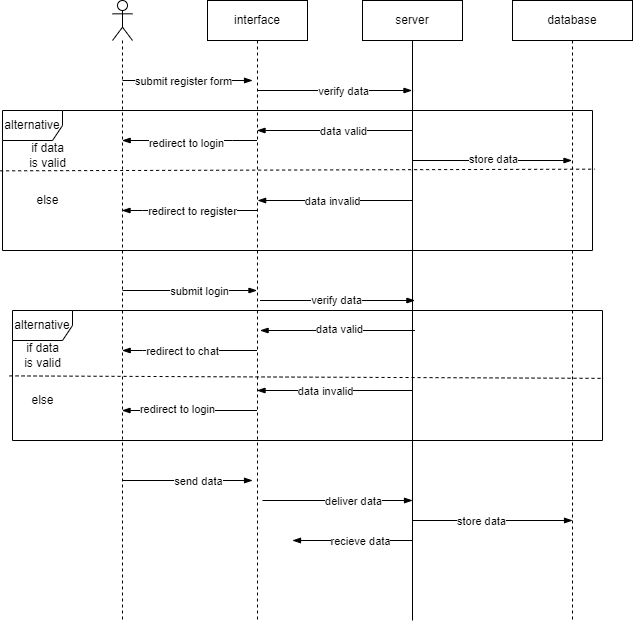

The diagram above was exported from draw.io. Its source (the exported page's mxGraphModel, read from the mxfile embedded in the PNG):
<mxGraphModel dx="2202" dy="663" grid="1" gridSize="10" guides="1" tooltips="1" connect="1" arrows="1" fold="1" page="1" pageScale="1" pageWidth="850" pageHeight="1100" math="0" shadow="0">
  <root>
    <mxCell id="0" />
    <mxCell id="1" parent="0" />
    <mxCell id="_X0K3XQX5IbXNiX6EdAN-23" value="interface" style="shape=umlLifeline;perimeter=lifelinePerimeter;whiteSpace=wrap;html=1;container=1;collapsible=0;recursiveResize=0;outlineConnect=0;" vertex="1" parent="1">
      <mxGeometry x="205" y="60" width="100" height="620" as="geometry" />
    </mxCell>
    <mxCell id="_X0K3XQX5IbXNiX6EdAN-60" value="" style="edgeStyle=elbowEdgeStyle;fontSize=12;html=1;endArrow=blockThin;endFill=1;rounded=0;" edge="1" parent="_X0K3XQX5IbXNiX6EdAN-23">
      <mxGeometry width="160" relative="1" as="geometry">
        <mxPoint x="49.5" y="350" as="sourcePoint" />
        <mxPoint x="-85.33333333333348" y="350" as="targetPoint" />
        <Array as="points">
          <mxPoint x="-65" y="350" />
        </Array>
      </mxGeometry>
    </mxCell>
    <mxCell id="_X0K3XQX5IbXNiX6EdAN-61" value="redirect to chat" style="edgeLabel;html=1;align=center;verticalAlign=middle;resizable=0;points=[];" vertex="1" connectable="0" parent="_X0K3XQX5IbXNiX6EdAN-60">
      <mxGeometry x="-0.1001" y="1" relative="1" as="geometry">
        <mxPoint x="-14" y="-1" as="offset" />
      </mxGeometry>
    </mxCell>
    <mxCell id="_X0K3XQX5IbXNiX6EdAN-78" value="" style="edgeStyle=elbowEdgeStyle;fontSize=12;html=1;endArrow=blockThin;endFill=1;rounded=0;" edge="1" parent="_X0K3XQX5IbXNiX6EdAN-23">
      <mxGeometry width="160" relative="1" as="geometry">
        <mxPoint x="55" y="500" as="sourcePoint" />
        <mxPoint x="205" y="500" as="targetPoint" />
      </mxGeometry>
    </mxCell>
    <mxCell id="_X0K3XQX5IbXNiX6EdAN-80" value="deliver data" style="edgeLabel;html=1;align=center;verticalAlign=middle;resizable=0;points=[];" vertex="1" connectable="0" parent="_X0K3XQX5IbXNiX6EdAN-78">
      <mxGeometry x="0.1956" relative="1" as="geometry">
        <mxPoint as="offset" />
      </mxGeometry>
    </mxCell>
    <mxCell id="_X0K3XQX5IbXNiX6EdAN-24" value="server" style="shape=umlLifeline;perimeter=lifelinePerimeter;whiteSpace=wrap;html=1;container=1;collapsible=0;recursiveResize=0;outlineConnect=0;lifelineDashed=0;" vertex="1" parent="1">
      <mxGeometry x="360" y="60" width="100" height="620" as="geometry" />
    </mxCell>
    <mxCell id="_X0K3XQX5IbXNiX6EdAN-38" value="" style="edgeStyle=elbowEdgeStyle;fontSize=12;html=1;endArrow=blockThin;endFill=1;rounded=0;" edge="1" parent="_X0K3XQX5IbXNiX6EdAN-24">
      <mxGeometry width="160" relative="1" as="geometry">
        <mxPoint x="50.00000000000023" y="200" as="sourcePoint" />
        <mxPoint x="-104.83333333333348" y="200" as="targetPoint" />
        <Array as="points">
          <mxPoint x="10.5" y="165" />
          <mxPoint x="10.5" y="155" />
          <mxPoint x="10.5" y="145" />
          <mxPoint x="-19.5" y="165" />
          <mxPoint x="-9.5" y="175" />
          <mxPoint x="10.5" y="175" />
        </Array>
      </mxGeometry>
    </mxCell>
    <mxCell id="_X0K3XQX5IbXNiX6EdAN-39" value="data invalid" style="edgeLabel;html=1;align=center;verticalAlign=middle;resizable=0;points=[];" vertex="1" connectable="0" parent="_X0K3XQX5IbXNiX6EdAN-38">
      <mxGeometry x="0.042" y="3" relative="1" as="geometry">
        <mxPoint y="-3" as="offset" />
      </mxGeometry>
    </mxCell>
    <mxCell id="_X0K3XQX5IbXNiX6EdAN-81" value="" style="edgeStyle=elbowEdgeStyle;fontSize=12;html=1;endArrow=blockThin;endFill=1;rounded=0;" edge="1" parent="_X0K3XQX5IbXNiX6EdAN-24">
      <mxGeometry width="160" relative="1" as="geometry">
        <mxPoint x="50" y="520" as="sourcePoint" />
        <mxPoint x="210" y="520" as="targetPoint" />
      </mxGeometry>
    </mxCell>
    <mxCell id="_X0K3XQX5IbXNiX6EdAN-82" value="store data" style="edgeLabel;html=1;align=center;verticalAlign=middle;resizable=0;points=[];" vertex="1" connectable="0" parent="_X0K3XQX5IbXNiX6EdAN-81">
      <mxGeometry x="-0.15" relative="1" as="geometry">
        <mxPoint as="offset" />
      </mxGeometry>
    </mxCell>
    <mxCell id="_X0K3XQX5IbXNiX6EdAN-26" value="database" style="shape=umlLifeline;perimeter=lifelinePerimeter;whiteSpace=wrap;html=1;container=1;collapsible=0;recursiveResize=0;outlineConnect=0;" vertex="1" parent="1">
      <mxGeometry x="510" y="60" width="120" height="620" as="geometry" />
    </mxCell>
    <mxCell id="_X0K3XQX5IbXNiX6EdAN-27" value="" style="shape=umlLifeline;participant=umlActor;perimeter=lifelinePerimeter;whiteSpace=wrap;html=1;container=1;collapsible=0;recursiveResize=0;verticalAlign=top;spacingTop=36;outlineConnect=0;" vertex="1" parent="1">
      <mxGeometry x="110" y="60" width="20" height="620" as="geometry" />
    </mxCell>
    <mxCell id="_X0K3XQX5IbXNiX6EdAN-28" value="" style="edgeStyle=elbowEdgeStyle;fontSize=12;html=1;endArrow=blockThin;endFill=1;rounded=0;" edge="1" parent="_X0K3XQX5IbXNiX6EdAN-27">
      <mxGeometry width="160" relative="1" as="geometry">
        <mxPoint x="10" y="80" as="sourcePoint" />
        <mxPoint x="140" y="80" as="targetPoint" />
      </mxGeometry>
    </mxCell>
    <mxCell id="_X0K3XQX5IbXNiX6EdAN-30" value="submit register form" style="edgeLabel;html=1;align=center;verticalAlign=middle;resizable=0;points=[];" vertex="1" connectable="0" parent="_X0K3XQX5IbXNiX6EdAN-28">
      <mxGeometry x="-0.2487" relative="1" as="geometry">
        <mxPoint x="11" as="offset" />
      </mxGeometry>
    </mxCell>
    <mxCell id="_X0K3XQX5IbXNiX6EdAN-52" value="" style="edgeStyle=elbowEdgeStyle;fontSize=12;html=1;endArrow=blockThin;endFill=1;rounded=0;" edge="1" parent="_X0K3XQX5IbXNiX6EdAN-27" target="_X0K3XQX5IbXNiX6EdAN-23">
      <mxGeometry width="160" relative="1" as="geometry">
        <mxPoint x="10" y="290" as="sourcePoint" />
        <mxPoint x="170" y="290" as="targetPoint" />
        <Array as="points">
          <mxPoint x="110" y="300" />
          <mxPoint x="40" y="320" />
        </Array>
      </mxGeometry>
    </mxCell>
    <mxCell id="_X0K3XQX5IbXNiX6EdAN-53" value="submit login" style="edgeLabel;html=1;align=center;verticalAlign=middle;resizable=0;points=[];" vertex="1" connectable="0" parent="_X0K3XQX5IbXNiX6EdAN-52">
      <mxGeometry x="0.1227" relative="1" as="geometry">
        <mxPoint as="offset" />
      </mxGeometry>
    </mxCell>
    <mxCell id="_X0K3XQX5IbXNiX6EdAN-76" value="" style="edgeStyle=elbowEdgeStyle;fontSize=12;html=1;endArrow=blockThin;endFill=1;rounded=0;" edge="1" parent="_X0K3XQX5IbXNiX6EdAN-27">
      <mxGeometry width="160" relative="1" as="geometry">
        <mxPoint x="10" y="480" as="sourcePoint" />
        <mxPoint x="140" y="480" as="targetPoint" />
      </mxGeometry>
    </mxCell>
    <mxCell id="_X0K3XQX5IbXNiX6EdAN-77" value="send data" style="edgeLabel;html=1;align=center;verticalAlign=middle;resizable=0;points=[];" vertex="1" connectable="0" parent="_X0K3XQX5IbXNiX6EdAN-76">
      <mxGeometry x="0.1615" relative="1" as="geometry">
        <mxPoint as="offset" />
      </mxGeometry>
    </mxCell>
    <mxCell id="_X0K3XQX5IbXNiX6EdAN-34" value="" style="edgeStyle=elbowEdgeStyle;fontSize=12;html=1;endArrow=blockThin;endFill=1;rounded=0;" edge="1" parent="1" source="_X0K3XQX5IbXNiX6EdAN-24" target="_X0K3XQX5IbXNiX6EdAN-23">
      <mxGeometry width="160" relative="1" as="geometry">
        <mxPoint x="340" y="200" as="sourcePoint" />
        <mxPoint x="500" y="200" as="targetPoint" />
        <Array as="points">
          <mxPoint x="330" y="190" />
          <mxPoint x="350" y="190" />
        </Array>
      </mxGeometry>
    </mxCell>
    <mxCell id="_X0K3XQX5IbXNiX6EdAN-35" value="data valid" style="edgeLabel;html=1;align=center;verticalAlign=middle;resizable=0;points=[];" vertex="1" connectable="0" parent="_X0K3XQX5IbXNiX6EdAN-34">
      <mxGeometry x="-0.324" y="-1" relative="1" as="geometry">
        <mxPoint x="-17" y="1" as="offset" />
      </mxGeometry>
    </mxCell>
    <mxCell id="_X0K3XQX5IbXNiX6EdAN-32" value="" style="edgeStyle=elbowEdgeStyle;fontSize=12;html=1;endArrow=blockThin;endFill=1;rounded=0;" edge="1" parent="1" source="_X0K3XQX5IbXNiX6EdAN-23" target="_X0K3XQX5IbXNiX6EdAN-24">
      <mxGeometry width="160" relative="1" as="geometry">
        <mxPoint x="260" y="150" as="sourcePoint" />
        <mxPoint x="400" y="150" as="targetPoint" />
        <Array as="points">
          <mxPoint x="320" y="150" />
        </Array>
      </mxGeometry>
    </mxCell>
    <mxCell id="_X0K3XQX5IbXNiX6EdAN-33" value="verify data" style="edgeLabel;html=1;align=center;verticalAlign=middle;resizable=0;points=[];" vertex="1" connectable="0" parent="_X0K3XQX5IbXNiX6EdAN-32">
      <mxGeometry x="0.2095" relative="1" as="geometry">
        <mxPoint x="-8" as="offset" />
      </mxGeometry>
    </mxCell>
    <mxCell id="_X0K3XQX5IbXNiX6EdAN-36" value="" style="edgeStyle=elbowEdgeStyle;fontSize=12;html=1;endArrow=blockThin;endFill=1;rounded=0;" edge="1" parent="1">
      <mxGeometry width="160" relative="1" as="geometry">
        <mxPoint x="254.5" y="200" as="sourcePoint" />
        <mxPoint x="119.66666666666652" y="200" as="targetPoint" />
        <Array as="points">
          <mxPoint x="230" y="125" />
          <mxPoint x="240" y="145" />
          <mxPoint x="200" y="125" />
        </Array>
      </mxGeometry>
    </mxCell>
    <mxCell id="_X0K3XQX5IbXNiX6EdAN-37" value="redirect to login" style="edgeLabel;html=1;align=center;verticalAlign=middle;resizable=0;points=[];" vertex="1" connectable="0" parent="_X0K3XQX5IbXNiX6EdAN-36">
      <mxGeometry x="0.0482" y="2" relative="1" as="geometry">
        <mxPoint as="offset" />
      </mxGeometry>
    </mxCell>
    <mxCell id="_X0K3XQX5IbXNiX6EdAN-40" value="" style="edgeStyle=elbowEdgeStyle;fontSize=12;html=1;endArrow=blockThin;endFill=1;rounded=0;" edge="1" parent="1" source="_X0K3XQX5IbXNiX6EdAN-23" target="_X0K3XQX5IbXNiX6EdAN-27">
      <mxGeometry width="160" relative="1" as="geometry">
        <mxPoint x="120" y="280" as="sourcePoint" />
        <mxPoint x="60" y="270" as="targetPoint" />
        <Array as="points">
          <mxPoint x="140" y="270" />
          <mxPoint x="240" y="280" />
          <mxPoint x="240" y="280" />
          <mxPoint x="140" y="260" />
        </Array>
      </mxGeometry>
    </mxCell>
    <mxCell id="_X0K3XQX5IbXNiX6EdAN-42" value="redirect to register" style="edgeLabel;html=1;align=center;verticalAlign=middle;resizable=0;points=[];" vertex="1" connectable="0" parent="_X0K3XQX5IbXNiX6EdAN-40">
      <mxGeometry x="-0.1001" y="1" relative="1" as="geometry">
        <mxPoint x="-4" y="-1" as="offset" />
      </mxGeometry>
    </mxCell>
    <mxCell id="_X0K3XQX5IbXNiX6EdAN-44" value="" style="edgeStyle=elbowEdgeStyle;fontSize=12;html=1;endArrow=blockThin;endFill=1;rounded=0;" edge="1" parent="1" source="_X0K3XQX5IbXNiX6EdAN-24" target="_X0K3XQX5IbXNiX6EdAN-26">
      <mxGeometry width="160" relative="1" as="geometry">
        <mxPoint x="460" y="220" as="sourcePoint" />
        <mxPoint x="610" y="220" as="targetPoint" />
        <Array as="points">
          <mxPoint x="500" y="220" />
        </Array>
      </mxGeometry>
    </mxCell>
    <mxCell id="_X0K3XQX5IbXNiX6EdAN-45" value="store data" style="edgeLabel;html=1;align=center;verticalAlign=middle;resizable=0;points=[];" vertex="1" connectable="0" parent="_X0K3XQX5IbXNiX6EdAN-44">
      <mxGeometry x="0.3243" y="2" relative="1" as="geometry">
        <mxPoint x="-25" as="offset" />
      </mxGeometry>
    </mxCell>
    <mxCell id="_X0K3XQX5IbXNiX6EdAN-31" value="alternative" style="shape=umlFrame;whiteSpace=wrap;html=1;" vertex="1" parent="1">
      <mxGeometry x="4.440892098500626e-16" y="170" width="590" height="140" as="geometry" />
    </mxCell>
    <mxCell id="_X0K3XQX5IbXNiX6EdAN-43" value="" style="endArrow=none;dashed=1;html=1;rounded=0;entryX=1.004;entryY=0.419;entryDx=0;entryDy=0;entryPerimeter=0;exitX=-0.004;exitY=0.431;exitDx=0;exitDy=0;exitPerimeter=0;" edge="1" parent="1" source="_X0K3XQX5IbXNiX6EdAN-31" target="_X0K3XQX5IbXNiX6EdAN-31">
      <mxGeometry width="50" height="50" relative="1" as="geometry">
        <mxPoint x="52.120000000000005" y="850" as="sourcePoint" />
        <mxPoint x="102.12" y="800" as="targetPoint" />
      </mxGeometry>
    </mxCell>
    <mxCell id="_X0K3XQX5IbXNiX6EdAN-50" value="if data&lt;br&gt;is valid" style="text;html=1;align=center;verticalAlign=middle;resizable=0;points=[];autosize=1;strokeColor=none;fillColor=none;" vertex="1" parent="1">
      <mxGeometry x="20" y="200" width="50" height="30" as="geometry" />
    </mxCell>
    <mxCell id="_X0K3XQX5IbXNiX6EdAN-51" value="else" style="text;html=1;align=center;verticalAlign=middle;resizable=0;points=[];autosize=1;strokeColor=none;fillColor=none;" vertex="1" parent="1">
      <mxGeometry x="25" y="250" width="40" height="20" as="geometry" />
    </mxCell>
    <mxCell id="_X0K3XQX5IbXNiX6EdAN-54" value="" style="edgeStyle=elbowEdgeStyle;fontSize=12;html=1;endArrow=blockThin;endFill=1;rounded=0;" edge="1" parent="1">
      <mxGeometry width="160" relative="1" as="geometry">
        <mxPoint x="257.58666666666653" y="360" as="sourcePoint" />
        <mxPoint x="412.42000000000024" y="360" as="targetPoint" />
        <Array as="points">
          <mxPoint x="332.92" y="360" />
          <mxPoint x="382.92" y="320" />
        </Array>
      </mxGeometry>
    </mxCell>
    <mxCell id="_X0K3XQX5IbXNiX6EdAN-55" value="verify data" style="edgeLabel;html=1;align=center;verticalAlign=middle;resizable=0;points=[];" vertex="1" connectable="0" parent="_X0K3XQX5IbXNiX6EdAN-54">
      <mxGeometry x="-0.2788" y="1" relative="1" as="geometry">
        <mxPoint x="20" as="offset" />
      </mxGeometry>
    </mxCell>
    <mxCell id="_X0K3XQX5IbXNiX6EdAN-56" value="" style="edgeStyle=elbowEdgeStyle;fontSize=12;html=1;endArrow=blockThin;endFill=1;rounded=0;" edge="1" parent="1">
      <mxGeometry width="160" relative="1" as="geometry">
        <mxPoint x="412.42000000000024" y="390" as="sourcePoint" />
        <mxPoint x="257.58666666666653" y="390" as="targetPoint" />
        <Array as="points">
          <mxPoint x="352.92" y="390" />
        </Array>
      </mxGeometry>
    </mxCell>
    <mxCell id="_X0K3XQX5IbXNiX6EdAN-57" value="data valid" style="edgeLabel;html=1;align=center;verticalAlign=middle;resizable=0;points=[];" vertex="1" connectable="0" parent="_X0K3XQX5IbXNiX6EdAN-56">
      <mxGeometry x="-0.0226" y="-2" relative="1" as="geometry">
        <mxPoint as="offset" />
      </mxGeometry>
    </mxCell>
    <mxCell id="_X0K3XQX5IbXNiX6EdAN-62" value="alternative" style="shape=umlFrame;whiteSpace=wrap;html=1;" vertex="1" parent="1">
      <mxGeometry x="10" y="370" width="590" height="130" as="geometry" />
    </mxCell>
    <mxCell id="_X0K3XQX5IbXNiX6EdAN-65" value="" style="endArrow=none;dashed=1;html=1;rounded=0;exitX=-0.005;exitY=0.503;exitDx=0;exitDy=0;exitPerimeter=0;entryX=1.002;entryY=0.522;entryDx=0;entryDy=0;entryPerimeter=0;" edge="1" parent="1" source="_X0K3XQX5IbXNiX6EdAN-62" target="_X0K3XQX5IbXNiX6EdAN-62">
      <mxGeometry width="50" height="50" relative="1" as="geometry">
        <mxPoint x="40" y="590" as="sourcePoint" />
        <mxPoint x="90" y="540" as="targetPoint" />
      </mxGeometry>
    </mxCell>
    <mxCell id="_X0K3XQX5IbXNiX6EdAN-66" value="" style="edgeStyle=elbowEdgeStyle;fontSize=12;html=1;endArrow=blockThin;endFill=1;rounded=0;" edge="1" parent="1" source="_X0K3XQX5IbXNiX6EdAN-24" target="_X0K3XQX5IbXNiX6EdAN-23">
      <mxGeometry width="160" relative="1" as="geometry">
        <mxPoint x="340" y="440" as="sourcePoint" />
        <mxPoint x="500" y="440" as="targetPoint" />
        <Array as="points">
          <mxPoint x="340" y="450" />
          <mxPoint x="350" y="440" />
          <mxPoint x="370" y="410" />
        </Array>
      </mxGeometry>
    </mxCell>
    <mxCell id="_X0K3XQX5IbXNiX6EdAN-67" value="data invalid" style="edgeLabel;html=1;align=center;verticalAlign=middle;resizable=0;points=[];" vertex="1" connectable="0" parent="_X0K3XQX5IbXNiX6EdAN-66">
      <mxGeometry x="0.1173" y="-1" relative="1" as="geometry">
        <mxPoint y="1" as="offset" />
      </mxGeometry>
    </mxCell>
    <mxCell id="_X0K3XQX5IbXNiX6EdAN-72" value="" style="edgeStyle=elbowEdgeStyle;fontSize=12;html=1;endArrow=blockThin;endFill=1;rounded=0;" edge="1" parent="1" source="_X0K3XQX5IbXNiX6EdAN-23" target="_X0K3XQX5IbXNiX6EdAN-27">
      <mxGeometry width="160" relative="1" as="geometry">
        <mxPoint x="220" y="480" as="sourcePoint" />
        <mxPoint x="380" y="480" as="targetPoint" />
        <Array as="points">
          <mxPoint x="200" y="470" />
        </Array>
      </mxGeometry>
    </mxCell>
    <mxCell id="_X0K3XQX5IbXNiX6EdAN-73" value="redirect to login" style="edgeLabel;html=1;align=center;verticalAlign=middle;resizable=0;points=[];" vertex="1" connectable="0" parent="_X0K3XQX5IbXNiX6EdAN-72">
      <mxGeometry x="0.1842" y="-2" relative="1" as="geometry">
        <mxPoint as="offset" />
      </mxGeometry>
    </mxCell>
    <mxCell id="_X0K3XQX5IbXNiX6EdAN-74" value="if data&lt;br&gt;is valid" style="text;html=1;align=center;verticalAlign=middle;resizable=0;points=[];autosize=1;strokeColor=none;fillColor=none;" vertex="1" parent="1">
      <mxGeometry x="15" y="400" width="50" height="30" as="geometry" />
    </mxCell>
    <mxCell id="_X0K3XQX5IbXNiX6EdAN-75" value="else" style="text;html=1;align=center;verticalAlign=middle;resizable=0;points=[];autosize=1;strokeColor=none;fillColor=none;" vertex="1" parent="1">
      <mxGeometry x="20" y="450" width="40" height="20" as="geometry" />
    </mxCell>
    <mxCell id="_X0K3XQX5IbXNiX6EdAN-83" value="" style="edgeStyle=elbowEdgeStyle;fontSize=12;html=1;endArrow=blockThin;endFill=1;rounded=0;" edge="1" parent="1">
      <mxGeometry width="160" relative="1" as="geometry">
        <mxPoint x="410" y="600" as="sourcePoint" />
        <mxPoint x="290" y="600" as="targetPoint" />
      </mxGeometry>
    </mxCell>
    <mxCell id="_X0K3XQX5IbXNiX6EdAN-84" value="recieve data" style="edgeLabel;html=1;align=center;verticalAlign=middle;resizable=0;points=[];" vertex="1" connectable="0" parent="_X0K3XQX5IbXNiX6EdAN-83">
      <mxGeometry x="-0.4182" relative="1" as="geometry">
        <mxPoint x="-18" as="offset" />
      </mxGeometry>
    </mxCell>
  </root>
</mxGraphModel>